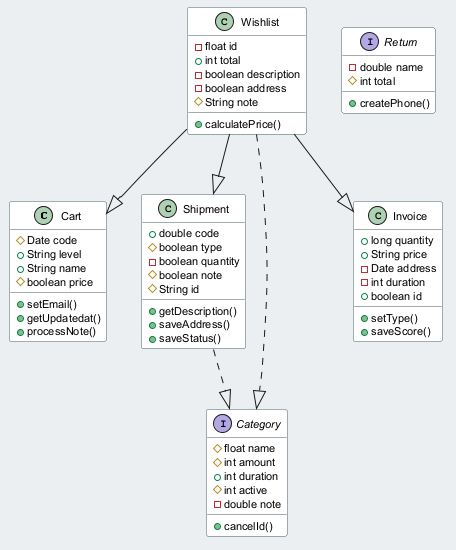

The diagram above was rendered by PlantUML. Its source (embedded in the PNG):
@startuml
skinparam backgroundColor #ECEFF1
skinparam classBackgroundColor #FFFFFF
skinparam classBorderColor #455A64
skinparam defaultFontSize 11
class Cart {
  #Date code
  +String level
  +String name
  #boolean price
  +setEmail()
  +getUpdatedat()
  +processNote()
}
class Wishlist {
  -float id
  +int total
  -boolean description
  -boolean address
  #String note
  +calculatePrice()
}
class Shipment {
  +double code
  #boolean type
  -boolean quantity
  #boolean note
  #String id
  +getDescription()
  +saveAddress()
  +saveStatus()
}
interface Category {
  #float name
  #int amount
  +int duration
  #int active
  -double note
  +cancelId()
}
class Invoice {
  +long quantity
  +String price
  -Date address
  -int duration
  +boolean id
  +setType()
  +saveScore()
}
interface Return {
  -double name
  #int total
  +createPhone()
}
Wishlist --|> Cart
Wishlist --|> Shipment
Wishlist ..|> Category
Wishlist --|> Invoice
Shipment ..|> Category
@enduml